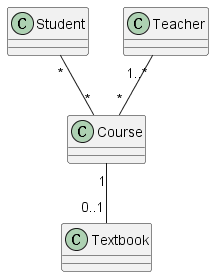

The diagram above was rendered by PlantUML. Its source (embedded in the PNG):
@startuml uml 02 - T4

class S as "Student"
class C as "Course"
class T as "Teacher"
class B as "Textbook"

S "*" -- "*" C
T "1..*" -- "*" C
C "1" -- "0..1" B

@enduml